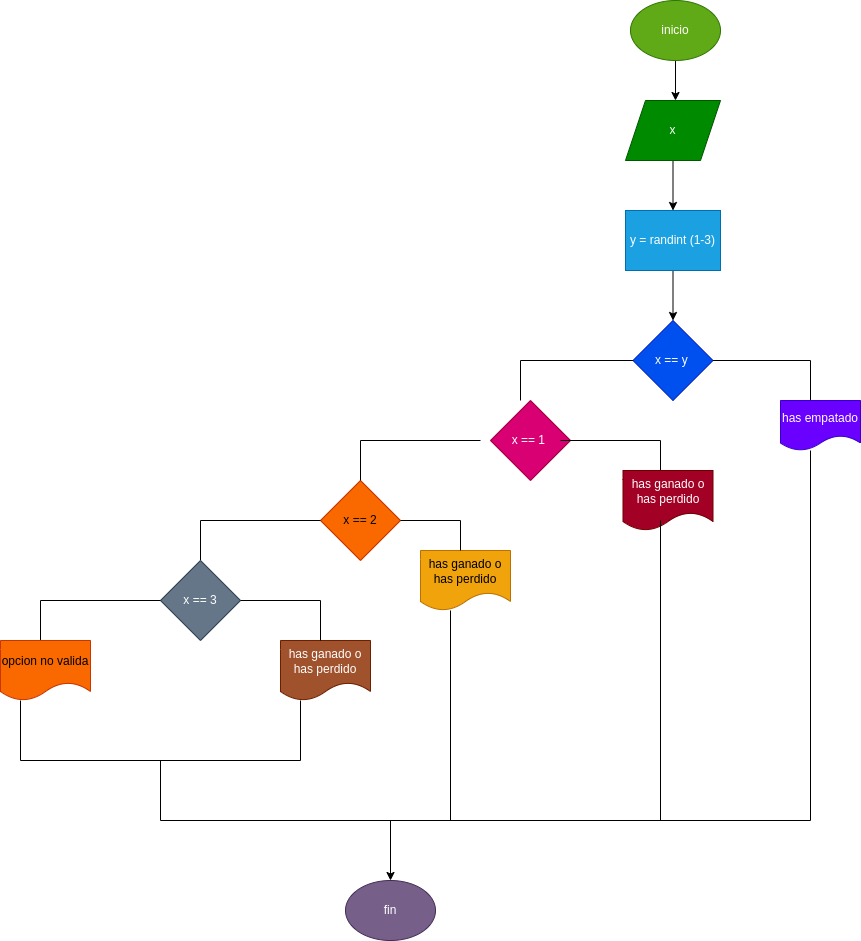

The diagram above was exported from draw.io. Its source (the exported page's mxGraphModel, read from the mxfile embedded in the PNG):
<mxGraphModel dx="1951" dy="417" grid="1" gridSize="10" guides="1" tooltips="1" connect="1" arrows="1" fold="1" page="1" pageScale="1" pageWidth="1654" pageHeight="2336" math="0" shadow="0">
  <root>
    <mxCell id="0" />
    <mxCell id="1" parent="0" />
    <mxCell id="7" value="" style="edgeStyle=none;html=1;" parent="1" source="2" edge="1">
      <mxGeometry relative="1" as="geometry">
        <mxPoint x="515" y="140" as="targetPoint" />
      </mxGeometry>
    </mxCell>
    <mxCell id="2" value="inicio" style="ellipse;whiteSpace=wrap;html=1;fillColor=#60a917;fontColor=#ffffff;strokeColor=#2D7600;" parent="1" vertex="1">
      <mxGeometry x="470" y="40" width="90" height="60" as="geometry" />
    </mxCell>
    <mxCell id="12" value="" style="edgeStyle=none;html=1;" parent="1" source="10" target="11" edge="1">
      <mxGeometry relative="1" as="geometry" />
    </mxCell>
    <mxCell id="10" value="x" style="shape=parallelogram;perimeter=parallelogramPerimeter;whiteSpace=wrap;html=1;fixedSize=1;fillColor=#008a00;fontColor=#ffffff;strokeColor=#005700;" parent="1" vertex="1">
      <mxGeometry x="465" y="140" width="95" height="60" as="geometry" />
    </mxCell>
    <mxCell id="dQfxzq-ZpPpkhSZyHVF7-13" value="" style="edgeStyle=none;html=1;" edge="1" parent="1" source="11" target="dQfxzq-ZpPpkhSZyHVF7-12">
      <mxGeometry relative="1" as="geometry" />
    </mxCell>
    <mxCell id="11" value="y = randint (1-3)" style="whiteSpace=wrap;html=1;fillColor=#1ba1e2;fontColor=#ffffff;strokeColor=#006EAF;" parent="1" vertex="1">
      <mxGeometry x="465" y="250" width="95" height="60" as="geometry" />
    </mxCell>
    <mxCell id="dQfxzq-ZpPpkhSZyHVF7-12" value="x == y&amp;nbsp;" style="rhombus;whiteSpace=wrap;html=1;fillColor=#0050ef;fontColor=#ffffff;strokeColor=#001DBC;" vertex="1" parent="1">
      <mxGeometry x="472.5" y="360" width="80" height="80" as="geometry" />
    </mxCell>
    <mxCell id="dQfxzq-ZpPpkhSZyHVF7-14" value="" style="shape=partialRectangle;whiteSpace=wrap;html=1;bottom=0;right=0;fillColor=none;direction=south;" vertex="1" parent="1">
      <mxGeometry x="552.5" y="400" width="97.5" height="40" as="geometry" />
    </mxCell>
    <mxCell id="dQfxzq-ZpPpkhSZyHVF7-16" value="x == 1&amp;nbsp;" style="rhombus;whiteSpace=wrap;html=1;fillColor=#d80073;fontColor=#ffffff;strokeColor=#A50040;" vertex="1" parent="1">
      <mxGeometry x="330" y="440" width="80" height="80" as="geometry" />
    </mxCell>
    <mxCell id="dQfxzq-ZpPpkhSZyHVF7-17" value="" style="shape=partialRectangle;whiteSpace=wrap;html=1;bottom=0;right=0;fillColor=none;" vertex="1" parent="1">
      <mxGeometry x="360" y="400" width="112.5" height="40" as="geometry" />
    </mxCell>
    <mxCell id="dQfxzq-ZpPpkhSZyHVF7-20" value="" style="shape=partialRectangle;whiteSpace=wrap;html=1;bottom=0;right=0;fillColor=none;direction=south;" vertex="1" parent="1">
      <mxGeometry x="400" y="480" width="100" height="30" as="geometry" />
    </mxCell>
    <mxCell id="dQfxzq-ZpPpkhSZyHVF7-22" value="has ganado o has perdido" style="shape=document;whiteSpace=wrap;html=1;boundedLbl=1;fillColor=#a20025;fontColor=#ffffff;strokeColor=#6F0000;" vertex="1" parent="1">
      <mxGeometry x="462.5" y="510" width="90" height="60" as="geometry" />
    </mxCell>
    <mxCell id="dQfxzq-ZpPpkhSZyHVF7-23" value="has empatado" style="shape=document;whiteSpace=wrap;html=1;boundedLbl=1;fillColor=#6a00ff;fontColor=#ffffff;strokeColor=#3700CC;" vertex="1" parent="1">
      <mxGeometry x="620" y="440" width="80" height="50" as="geometry" />
    </mxCell>
    <mxCell id="dQfxzq-ZpPpkhSZyHVF7-24" value="x == 2" style="rhombus;whiteSpace=wrap;html=1;fillColor=#fa6800;fontColor=#000000;strokeColor=#C73500;" vertex="1" parent="1">
      <mxGeometry x="160" y="520" width="80" height="80" as="geometry" />
    </mxCell>
    <mxCell id="dQfxzq-ZpPpkhSZyHVF7-25" value="" style="shape=partialRectangle;whiteSpace=wrap;html=1;bottom=0;right=0;fillColor=none;" vertex="1" parent="1">
      <mxGeometry x="200" y="480" width="120" height="40" as="geometry" />
    </mxCell>
    <mxCell id="dQfxzq-ZpPpkhSZyHVF7-26" value="has ganado o has perdido" style="shape=document;whiteSpace=wrap;html=1;boundedLbl=1;fillColor=#f0a30a;fontColor=#000000;strokeColor=#BD7000;" vertex="1" parent="1">
      <mxGeometry x="260" y="590" width="90" height="60" as="geometry" />
    </mxCell>
    <mxCell id="dQfxzq-ZpPpkhSZyHVF7-27" value="" style="shape=partialRectangle;whiteSpace=wrap;html=1;bottom=0;right=0;fillColor=none;direction=south;" vertex="1" parent="1">
      <mxGeometry x="240" y="560" width="60" height="30" as="geometry" />
    </mxCell>
    <mxCell id="dQfxzq-ZpPpkhSZyHVF7-28" value="" style="shape=partialRectangle;whiteSpace=wrap;html=1;bottom=0;right=0;fillColor=none;" vertex="1" parent="1">
      <mxGeometry x="40" y="560" width="120" height="40" as="geometry" />
    </mxCell>
    <mxCell id="dQfxzq-ZpPpkhSZyHVF7-30" value="x == 3" style="rhombus;whiteSpace=wrap;html=1;fillColor=#647687;strokeColor=#314354;fontColor=#ffffff;" vertex="1" parent="1">
      <mxGeometry y="600" width="80" height="80" as="geometry" />
    </mxCell>
    <mxCell id="dQfxzq-ZpPpkhSZyHVF7-31" value="has ganado o has perdido" style="shape=document;whiteSpace=wrap;html=1;boundedLbl=1;fillColor=#a0522d;fontColor=#ffffff;strokeColor=#6D1F00;" vertex="1" parent="1">
      <mxGeometry x="120" y="680" width="90" height="60" as="geometry" />
    </mxCell>
    <mxCell id="dQfxzq-ZpPpkhSZyHVF7-32" value="" style="shape=partialRectangle;whiteSpace=wrap;html=1;bottom=0;right=0;fillColor=none;direction=south;" vertex="1" parent="1">
      <mxGeometry x="80" y="640" width="80" height="40" as="geometry" />
    </mxCell>
    <mxCell id="dQfxzq-ZpPpkhSZyHVF7-34" value="" style="shape=partialRectangle;whiteSpace=wrap;html=1;bottom=0;right=0;fillColor=none;" vertex="1" parent="1">
      <mxGeometry x="-120" y="640" width="120" height="40" as="geometry" />
    </mxCell>
    <mxCell id="dQfxzq-ZpPpkhSZyHVF7-36" value="opcion no valida" style="shape=document;whiteSpace=wrap;html=1;boundedLbl=1;fillColor=#fa6800;strokeColor=#C73500;fontColor=#000000;" vertex="1" parent="1">
      <mxGeometry x="-160" y="680" width="90" height="60" as="geometry" />
    </mxCell>
    <mxCell id="dQfxzq-ZpPpkhSZyHVF7-37" value="" style="shape=partialRectangle;whiteSpace=wrap;html=1;bottom=1;right=1;left=1;top=0;fillColor=none;routingCenterX=-0.5;" vertex="1" parent="1">
      <mxGeometry x="-140" y="740" width="280" height="60" as="geometry" />
    </mxCell>
    <mxCell id="dQfxzq-ZpPpkhSZyHVF7-38" value="" style="shape=partialRectangle;whiteSpace=wrap;html=1;bottom=1;right=1;left=1;top=0;fillColor=none;routingCenterX=-0.5;" vertex="1" parent="1">
      <mxGeometry y="800" width="500" height="60" as="geometry" />
    </mxCell>
    <mxCell id="dQfxzq-ZpPpkhSZyHVF7-40" value="" style="shape=partialRectangle;whiteSpace=wrap;html=1;bottom=0;right=0;fillColor=none;direction=west;" vertex="1" parent="1">
      <mxGeometry x="380" y="560" width="120" height="300" as="geometry" />
    </mxCell>
    <mxCell id="dQfxzq-ZpPpkhSZyHVF7-45" value="" style="edgeStyle=none;html=1;" edge="1" parent="1" source="dQfxzq-ZpPpkhSZyHVF7-41" target="dQfxzq-ZpPpkhSZyHVF7-44">
      <mxGeometry relative="1" as="geometry" />
    </mxCell>
    <mxCell id="dQfxzq-ZpPpkhSZyHVF7-41" value="" style="shape=partialRectangle;whiteSpace=wrap;html=1;bottom=0;right=0;fillColor=none;direction=west;" vertex="1" parent="1">
      <mxGeometry x="170" y="650" width="120" height="210" as="geometry" />
    </mxCell>
    <mxCell id="dQfxzq-ZpPpkhSZyHVF7-44" value="fin" style="ellipse;whiteSpace=wrap;html=1;fillColor=#76608a;fontColor=#ffffff;strokeColor=#432D57;" vertex="1" parent="1">
      <mxGeometry x="185" y="920" width="90" height="60" as="geometry" />
    </mxCell>
    <mxCell id="PxXdWwA5yReewramgZHu-12" value="" style="shape=partialRectangle;whiteSpace=wrap;html=1;bottom=0;right=0;fillColor=none;direction=west;" vertex="1" parent="1">
      <mxGeometry x="490" y="490" width="160" height="370" as="geometry" />
    </mxCell>
  </root>
</mxGraphModel>